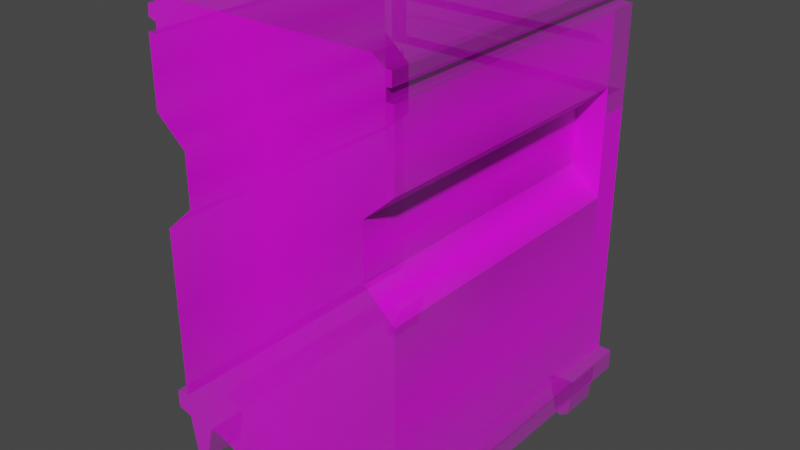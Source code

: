 # Source: buildUnit.blend  (saved by Blender 3.3.6; exported with 4.5.12 LTS)
import bpy
from mathutils import Matrix  # noqa: F401  (used for matrix-valued properties, if any)

bpy.ops.wm.read_factory_settings(use_empty=True)
scene = bpy.context.scene
scene.name = 'Scene'

# ---- collections
col_collection = bpy.data.collections.new('Collection'); scene.collection.children.link(col_collection)

# ---- images (referenced by path relative to the original .blend; pixels are not part of the script)
import os
ASSET_DIR = os.environ.get("B2B_ASSET_DIR", "")  # directory of the original .blend (textures are referenced by path, not embedded)
HERE = os.path.dirname(os.path.abspath(__file__))  # packed textures are extracted next to this script under _unpacked/

def load_image(name, relpath, width, height, colorspace="sRGB"):
    """Load a texture the original file referenced (path relative to the .blend, or extracted next to this script)."""
    p = next((c for c in (os.path.join(HERE, relpath), os.path.join(ASSET_DIR, relpath)) if relpath and os.path.exists(c)), "")
    if p:
        img = bpy.data.images.load(p, check_existing=True)
        img.name = name
    else:  # same state as the original file: an image datablock whose file is absent (Cycles renders it pink)
        img = bpy.data.images.new(name, width, height)
        img.source = "FILE"
        img.filepath = "//" + (relpath or name)
    img.colorspace_settings.name = colorspace
    return img
img_3buildunit_front_jpg_002 = load_image('3buildUnit_front.jpg.002', '3buildUnit_front.jpg', 1024, 1024, 'sRGB')

# ---- materials (node trees are filled in below, after node groups)
mat_buildunit = bpy.data.materials.new('BuildUnit')
mat_buildunit.use_transparent_shadow = False

# ---- material node trees
mat_buildunit.use_nodes = True; mat_buildunit.node_tree.nodes.clear()
_N = mat_buildunit.node_tree.nodes; _L = mat_buildunit.node_tree.links
n0 = _N.new('ShaderNodeOutputMaterial'); n0.name = 'Material Output'; n0.location = (300, 300)
n1 = _N.new('ShaderNodeTexImage'); n1.name = 'Image Texture'; n1.location = (-200, 300)
n1.image = img_3buildunit_front_jpg_002
n1.extension = 'CLIP'
n2 = _N.new('ShaderNodeBsdfPrincipled'); n2.name = 'Principled BSDF'; n2.location = (0, 300)
n2.distribution = 'GGX'
n2.subsurface_method = 'RANDOM_WALK_SKIN'
n2.inputs[3].default_value = 1.45
n2.inputs[27].default_value = (0.0, 0.0, 0.0, 1.0)
n2.inputs[28].default_value = 1.0
_L.new(n1.outputs[0], n2.inputs[0])
_L.new(n1.outputs[1], n2.inputs[4])
_L.new(n2.outputs[0], n0.inputs[0])
n0.is_active_output = True

# ---- world
world_world = bpy.data.worlds.new('World'); scene.world = world_world
world_world.use_nodes = True; world_world.node_tree.nodes.clear()
_N = world_world.node_tree.nodes; _L = world_world.node_tree.links
n0 = _N.new('ShaderNodeOutputWorld'); n0.name = 'World Output'; n0.location = (300, 300)
n1 = _N.new('ShaderNodeBackground'); n1.name = 'Background'; n1.location = (10, 300)
n1.inputs[0].default_value = (0.05088, 0.05088, 0.05088, 1.0)
_L.new(n1.outputs[0], n0.inputs[0])
n0.is_active_output = True
world_world.color = (0.05088, 0.05088, 0.05088)
world_world.use_sun_shadow = False
world_world.sun_shadow_jitter_overblur = 0.0

# ---- meshes
me_buildunit = bpy.data.meshes.new('BuildUnit')
me_buildunit.from_pydata([(-0.7252, 0.9166, 0.1419), (-0.7252, 0.9166, 0.1953), (-0.7252, 8.537e-09, 0.1953), (0.04627, 5.293e-08, 1.211), (0.08221, 8.743e-09, 0.2), (-0.01013, 5.7e-08, 1.304), (0.04463, 8.743e-09, 0.2), (0.08221, 6.175e-09, 0.1413), (-0.6796, 0.8306, 1.279), (0.02577, 5.427e-08, 1.242), (0.03969, 5.434e-08, 1.243), (0.04116, 5.584e-08, 1.278), (0.02064, 5.594e-08, 1.28), (-0.6338, 5.7e-08, 1.304), (-0.6647, 5.594e-08, 1.28), (-0.6796, 5.589e-08, 1.279), (-0.6818, 5.447e-08, 1.246), (-0.6583, 5.417e-08, 1.239), (-0.6583, 5.286e-08, 1.209), (-0.6882, 5.289e-08, 1.21), (-0.6881, 8.504e-09, 0.1945), (0.0251, 5.293e-08, 1.211), (-0.7252, 6.201e-09, 0.1419), (0.0, 0.0, 0.0), (-0.6457, 2.605e-15, -5.96e-08), (0.03718, 5.633e-09, 0.1289), (0.02479, 5.675e-10, 0.01298), (-0.01735, 4.592e-10, 0.0105), (-0.04214, 5.362e-09, 0.1227), (-0.0818, 5.281e-09, 0.1208), (-0.1636, 3.737e-09, 0.08549), (-0.479, 3.764e-09, 0.08611), (-0.5701, 5.416e-09, 0.1239), (-0.6005, 5.389e-09, 0.1233), (-0.6252, 4.846e-10, 0.01109), (-0.6618, 4.066e-10, 0.009303), (-0.6814, 5.633e-09, 0.1289), (0.04463, 0.9166, 0.2), (0.04627, 0.9166, 1.211), (-0.6338, 0.9166, 1.304), (-0.01013, 0.9166, 1.304), (0.08221, 0.9166, 0.2), (0.08221, 0.9166, 0.1413), (-0.7252, 0.8306, 0.1953), (0.02577, 0.9166, 1.242), (0.03969, 0.9166, 1.243), (0.04116, 0.9166, 1.278), (0.02064, 0.9166, 1.28), (-0.6647, 0.9166, 1.28), (-0.6796, 0.9166, 1.279), (-0.6818, 0.9166, 1.246), (-0.6583, 0.9166, 1.239), (-0.6583, 0.9166, 1.209), (-0.6882, 0.9166, 1.21), (-0.6881, 0.9166, 0.1945), (0.0251, 0.9166, 1.211), (0.03718, 0.9166, 0.1289), (0.02479, 0.9166, 0.01298), (0.0, 0.9166, -7.914e-08), (-0.01735, 0.9166, 0.0105), (-0.04214, 0.9166, 0.1227), (-0.0818, 0.9166, 0.1208), (-0.1636, 0.9166, 0.08549), (-0.479, 0.9166, 0.08611), (-0.5701, 0.9166, 0.1239), (-0.6005, 0.9166, 0.1233), (-0.6252, 0.9166, 0.01109), (-0.6457, 0.9166, -7.914e-08), (-0.6618, 0.9166, 0.009303), (-0.6814, 0.9166, 0.1289), (-0.04214, 0.1163, 0.1227), (-0.01735, 0.1163, 0.0105), (-0.6881, 3.069e-08, 0.7022), (-0.6881, 0.9166, 0.7022), (0.04545, 3.084e-08, 0.7054), (0.04545, 0.9166, 0.7054), (-0.6647, 0.8306, 1.28), (0.04627, 0.8306, 1.211), (0.04545, 0.8306, 0.7054), (-0.6005, 0.1163, 0.1233), (-0.6252, 0.1163, 0.01109), (0.03969, 0.8306, 1.243), (-0.6457, 0.1163, -5.452e-08), (-0.6881, 0.8306, 0.1945), (-0.6618, 0.1163, 0.009303), (0.0251, 0.8306, 1.211), (-0.6814, 0.1163, 0.1289), (0.03718, 0.1163, 0.1289), (0.02479, 0.1163, 0.01298), (0.0, 0.1163, 5.083e-09), (-0.6338, 0.8306, 1.304), (-0.6583, 0.8306, 1.239), (-0.04214, 0.8023, 0.1227), (-0.6583, 0.8306, 1.209), (-0.6882, 0.8306, 1.21), (0.02577, 0.8306, 1.242), (0.04116, 0.8306, 1.278), (-0.6818, 0.8306, 1.246), (0.08221, 0.8306, 0.2), (-0.6881, 0.8306, 0.7022), (0.04463, 0.8306, 0.2), (-0.6005, 0.8023, 0.1233), (-0.6252, 0.8023, 0.01109), (-0.6457, 0.8023, -8.414e-08), (-0.6618, 0.8023, 0.009303), (-0.6814, 0.8023, 0.1289), (0.03718, 0.8023, 0.1289), (0.02479, 0.8023, 0.01298), (0.0, 0.8023, -2.454e-08), (-0.01013, 0.8306, 1.304), (0.08221, 0.8306, 0.1413), (-0.01735, 0.8023, 0.0105), (-0.7252, 0.8306, 0.1419), (0.02064, 0.8306, 1.28), (0.0, 0.1163, 5.083e-09), (0.02479, 0.1163, 0.01298), (0.02479, 0.8023, 0.01298), (0.0, 0.8023, -2.454e-08), (-0.01735, 0.8023, 0.0105), (-0.01735, 0.1163, 0.0105), (0.0, 0.1163, 5.083e-09), (0.0, 0.8023, -2.454e-08), (0.0, 0.1163, 5.083e-09), (0.02479, 0.1163, 0.01298), (0.02479, 0.8023, 0.01298), (0.0, 0.8023, -2.454e-08), (0.04595, 4.426e-08, 1.013), (0.04595, 0.9166, 1.013), (0.04595, 0.8306, 1.013), (-0.6881, 4.428e-08, 1.013), (-0.6881, 0.8306, 1.013), (-0.6881, 0.9166, 1.013), (0.04558, 0.8306, 0.7822), (-0.03942, 3.791e-08, 0.7822), (0.04558, 0.9166, 0.7822), (-0.03916, 4.469e-08, 0.9373), (0.04583, 0.9166, 0.9373), (0.04583, 0.8306, 0.9373), (-0.5993, 3.703e-08, 0.936), (-0.6881, 0.8306, 0.936), (-0.6881, 0.9166, 0.936), (-0.5993, 3.032e-08, 0.7826), (-0.6881, 0.8306, 0.7826), (-0.6881, 0.9166, 0.7826), (-0.6796, 0.8306, 1.279), (-0.7252, 0.8306, 0.1953), (0.04545, 0.8306, 0.7054), (0.08221, 0.8306, 0.2), (0.04463, 0.8306, 0.2), (-0.01013, 0.8306, 1.304), (0.08221, 0.8306, 0.1413), (-0.6881, 0.8306, 0.7022), (-0.6818, 0.8306, 1.246), (-0.7252, 0.8306, 0.1419), (-0.6583, 0.8306, 1.239), (-0.6583, 0.8306, 1.209), (-0.6338, 0.8306, 1.304), (-0.6882, 0.8306, 1.21), (-0.6881, 0.8306, 0.1945), (0.0251, 0.8306, 1.211), (0.02577, 0.8306, 1.242), (0.03969, 0.8306, 1.243), (0.04116, 0.8306, 1.278), (0.02064, 0.8306, 1.28), (-0.6647, 0.8306, 1.28), (0.04627, 0.8306, 1.211), (0.04595, 0.8306, 1.013), (-0.6881, 0.8306, 1.013), (-0.03942, 0.8306, 0.7822), (-0.03916, 0.8306, 0.9373), (-0.5993, 0.8306, 0.936), (-0.5993, 0.8306, 0.7826), (0.0375, 0.9166, 1.186), (-0.6802, 0.9166, 1.187), (-0.6795, 0.9166, 0.9815), (0.03538, 0.9166, 0.9822), (0.0375, 0.9166, 1.186), (-0.6802, 0.9166, 1.187), (-0.6795, 0.9166, 0.9815), (0.03538, 0.9166, 0.9822), (0.0375, 0.8516, 1.186), (-0.6802, 0.8516, 1.187), (-0.6795, 0.8516, 0.9815), (0.03538, 0.8516, 0.9822), (0.0135, 0.8516, 1.112), (-0.6584, 0.8516, 1.111), (-0.6584, 0.8516, 1.061), (0.0135, 0.8516, 1.061), (-0.6882, 0.9166, 1.21), (-0.6881, 0.9166, 1.013), (0.0135, 0.8516, 1.112), (-0.6584, 0.8516, 1.111), (-0.6584, 0.8516, 1.061), (0.0135, 0.8516, 1.061), (0.0135, 0.8516, 1.112), (-0.6584, 0.8516, 1.111), (-0.6584, 0.8516, 1.061), (0.0135, 0.8516, 1.061), (-0.05183, 0.8516, 1.112), (-0.05183, 0.8516, 1.061), (-0.05183, 0.8516, 1.112), (-0.05183, 0.8516, 1.061), (-0.05183, 0.9138, 1.112), (-0.05183, 0.9138, 1.061), (-0.5942, 0.8516, 1.111), (-0.5942, 0.8516, 1.111), (-0.5942, 0.9138, 1.111), (-0.5942, 0.8516, 1.061), (-0.5942, 0.8516, 1.061), (-0.5942, 0.9138, 1.061)], [(71, 119), (120, 89), (111, 118), (121, 108)], [(7, 4, 6, 74, 133, 135, 126, 3, 21, 9, 10, 11, 12, 5, 13, 14, 15, 16, 17, 18, 19, 129, 138, 141, 72, 20, 2, 22, 36, 35, 24, 34, 33, 32, 31, 30, 29, 28, 27, 23, 26, 25), (111, 92, 60, 59), (42, 56, 57, 58, 59, 60, 61, 62, 63, 64, 65, 66, 67, 68, 69, 0, 1, 54, 73, 143, 140, 131, 53, 173, 174, 175, 172, 38, 127, 136, 134, 75, 37, 41), (164, 76, 8, 144), (83, 54, 1, 43), (101, 102, 66, 65), (102, 103, 67, 66), (103, 104, 68, 67), (104, 105, 69, 68), (106, 107, 57, 56), (107, 108, 58, 57), (108, 111, 59, 58), (23, 27, 71, 89), (90, 39, 48, 76), (26, 23, 89, 88), (97, 50, 51, 91), (25, 26, 88, 87), (145, 153, 22, 2), (35, 36, 86, 84), (95, 44, 45, 81), (24, 35, 84, 82), (113, 47, 40, 109), (34, 24, 82, 80), (61, 60, 92, 70, 28, 29), (33, 34, 80, 79), (165, 159, 21, 3), (96, 46, 47, 113), (22, 153, 112, 0, 69, 105, 86, 36), (98, 41, 37, 100), (93, 52, 53, 94), (106, 56, 42, 110, 150, 7, 25, 87), (149, 156, 13, 5), (159, 85, 95, 160), (91, 51, 52, 93), (64, 63, 31, 32), (63, 62, 30, 31), (144, 152, 16, 15), (101, 65, 64, 32, 33, 79), (99, 73, 54, 83), (81, 45, 46, 96), (150, 147, 4, 7), (27, 28, 70, 71), (76, 48, 49, 8), (117, 116, 124, 125), (42, 41, 98, 110), (161, 81, 96, 162), (166, 165, 3, 126), (108, 107, 116, 117), (88, 89, 114, 115), (115, 114, 122, 123), (62, 61, 29, 30), (85, 55, 44, 95), (127, 38, 77, 128), (151, 99, 83, 158), (49, 50, 97, 8), (154, 91, 93, 155), (40, 39, 90, 109), (155, 93, 94, 157), (147, 98, 100, 148), (162, 96, 113, 163), (38, 55, 85, 77), (163, 113, 109, 149), (160, 95, 81, 161), (1, 0, 112, 43), (152, 97, 91, 154), (156, 90, 76, 164), (158, 83, 43, 145), (37, 75, 78, 100), (148, 146, 74, 6), (171, 142, 99, 151), (142, 143, 73, 99), (136, 127, 128, 137), (169, 166, 126, 135), (94, 53, 131, 130), (157, 94, 130, 167), (146, 168, 133, 74), (75, 134, 132, 78), (168, 169, 135, 133), (134, 136, 137, 132), (130, 131, 140, 139), (167, 130, 139, 170), (139, 140, 143, 142), (170, 139, 142, 171), (138, 170, 171, 141), (129, 167, 170, 138), (132, 137, 169, 168), (78, 132, 168, 146), (19, 157, 167, 129), (137, 128, 166, 169), (141, 171, 151, 72), (100, 78, 146, 148), (20, 158, 145, 2), (13, 156, 164, 14), (16, 152, 154, 17), (9, 160, 161, 10), (12, 163, 149, 5), (11, 162, 163, 12), (4, 147, 148, 6), (18, 155, 157, 19), (17, 154, 155, 18), (72, 151, 158, 20), (128, 77, 165, 166), (10, 161, 162, 11), (110, 98, 147, 150), (8, 97, 152, 144), (21, 159, 160, 9), (109, 90, 156, 149), (77, 85, 159, 165), (43, 112, 153, 145), (14, 164, 144, 15), (178, 177, 181, 182), (38, 172, 173, 53, 52, 51, 50, 49, 48, 39, 40, 47, 46, 45, 44, 55), (172, 175, 179, 176), (174, 173, 177, 178), (175, 174, 178, 179), (173, 172, 176, 177), (180, 183, 187, 184, 198, 204, 185, 181), (179, 178, 182, 183), (177, 176, 180, 181), (176, 179, 183, 180), (200, 190, 194, 202), (181, 185, 186, 207, 199, 187, 183, 182), (184, 187, 193, 190), (186, 185, 191, 192), (53, 131, 189, 188), (207, 186, 192, 208), (198, 184, 190, 200), (203, 202, 194, 197), (190, 193, 197, 194), (192, 191, 195, 196), (208, 192, 196, 209), (193, 201, 203, 197), (209, 206, 202, 203), (204, 198, 200, 205), (187, 199, 201, 193), (205, 200, 202, 206), (191, 205, 206, 195), (185, 204, 205, 191), (196, 195, 206, 209), (201, 208, 209, 203), (199, 207, 208, 201), (106, 92, 118, 125, 124), (70, 87, 123, 122, 119), (92, 106, 87, 70), (86, 79, 80, 82, 84), (105, 68, 104, 103, 102, 101), (101, 79, 86, 105)])
_uv = me_buildunit.uv_layers.new(name='UVMap')
_uv.uv.foreach_set('vector', [0.7915, 0.7435, 0.7918, 0.7283, 0.7664, 0.7281, 0.7695, 0.5973, 0.77, 0.5774, 0.7709, 0.5372, 0.7714, 0.5177, 0.7726, 0.4664, 0.7583, 0.4663, 0.7589, 0.4583, 0.7683, 0.458, 0.7695, 0.4491, 0.7557, 0.4484, 0.735, 0.442, 0.3138, 0.4388, 0.2928, 0.445, 0.2827, 0.4452, 0.2811, 0.4536, 0.2969, 0.4555, 0.2968, 0.4632, 0.2766, 0.4629, 0.2756, 0.5139, 0.2752, 0.5338, 0.2745, 0.5736, 0.2741, 0.5944, 0.2715, 0.7258, 0.2464, 0.7254, 0.2461, 0.7393, 0.2757, 0.7428, 0.2883, 0.7739, 0.2992, 0.7764, 0.3131, 0.7736, 0.3303, 0.7447, 0.3508, 0.7447, 0.4122, 0.7549, 0.6252, 0.7567, 0.6806, 0.748, 0.7074, 0.7477, 0.7236, 0.7769, 0.7352, 0.7797, 0.752, 0.7764, 0.761, 0.7465, 0.1233, 0.008056, 0.154, 0.09407, 0.154, 0.09407, 0.1233, 0.008056, 0.003369, 0.1083, 0.05913, 0.09882, 0.07111, 0.009957, 0.1018, 0.0, 0.1233, 0.008056, 0.154, 0.09407, 0.2031, 0.09264, 0.3044, 0.06556, 0.6951, 0.06603, 0.8079, 0.09502, 0.8455, 0.09454, 0.8761, 0.008503, 0.9015, 0.0, 0.9214, 0.007134, 0.9322, 0.09883, 0.9865, 0.1088, 0.9865, 0.1498, 0.9405, 0.1492, 0.9439, 0.5385, 0.9608, 0.6001, 0.9608, 0.7178, 0.9608, 0.7768, 0.9608, 0.9278, 0.951, 0.9102, 0.9501, 0.7527, 0.06641, 0.7533, 0.06379, 0.9097, 0.05292, 0.9286, 0.05332, 0.7765, 0.05347, 0.7188, 0.05378, 0.5999, 0.05394, 0.541, 0.05833, 0.1534, 0.003369, 0.1534, 0.925, 0.9814, 0.925, 0.9814, 0.9435, 0.9806, 0.9435, 0.9806, 0.954, 0.1492, 0.954, 0.1492, 1.0, 0.1498, 1.0, 0.1498, 0.8455, 0.09454, 0.8761, 0.008503, 0.8761, 0.008503, 0.8455, 0.09454, 0.8761, 0.008503, 0.9015, 0.0, 0.9015, 0.0, 0.8761, 0.008503, 0.9015, 0.0, 0.9214, 0.007134, 0.9214, 0.007134, 0.9015, 0.0, 0.9214, 0.007134, 0.9457, 0.09883, 0.9457, 0.09883, 0.9214, 0.007134, 0.06319, 0.09882, 0.07854, 0.009957, 0.07854, 0.009957, 0.06319, 0.09882, 0.07111, 0.009957, 0.1018, 0.0, 0.1018, 0.0, 0.07111, 0.009957, 0.1018, 0.0, 0.1233, 0.008056, 0.1233, 0.008056, 0.1018, 0.0, 0.1018, 0.0, 0.1233, 0.008056, 0.1233, 0.008056, 0.1018, 0.0, 0.8867, 1.0, 0.8867, 1.0, 0.925, 0.9814, 0.925, 0.9814, 0.07111, 0.009957, 0.1018, 0.0, 0.1018, 0.0, 0.07111, 0.009957, 0.9462, 0.9556, 0.9462, 0.9556, 0.9171, 0.9503, 0.9171, 0.9503, 0.06319, 0.09882, 0.07854, 0.009957, 0.07854, 0.009957, 0.06319, 0.09882, 0.9873, 0.1498, 0.9873, 0.1088, 0.9873, 0.1088, 0.9873, 0.1498, 0.9214, 0.007134, 0.9457, 0.09883, 0.9457, 0.09883, 0.9214, 0.007134, 0.06989, 0.9522, 0.06989, 0.9522, 0.05265, 0.9533, 0.05265, 0.9533, 0.9015, 0.0, 0.9214, 0.007134, 0.9214, 0.007134, 0.9015, 0.0, 0.07624, 0.9814, 0.07624, 0.9814, 0.1144, 1.0, 0.1144, 1.0, 0.8761, 0.008503, 0.9015, 0.0, 0.9015, 0.0, 0.8761, 0.008503, 0.2031, 0.09264, 0.154, 0.09407, 0.154, 0.09407, 0.154, 0.09407, 0.154, 0.09407, 0.2031, 0.09264, 0.8455, 0.09454, 0.8761, 0.008503, 0.8761, 0.008503, 0.8455, 0.09454, 0.0445, 0.9286, 0.07073, 0.9286, 0.07073, 0.9286, 0.0445, 0.9286, 0.05084, 0.9797, 0.05084, 0.9797, 0.07624, 0.9814, 0.07624, 0.9814, 1.0, 0.1088, 1.0, 0.1088, 1.0, 0.1088, 1.0, 0.1088, 0.9457, 0.09883, 0.9457, 0.09883, 0.9457, 0.09883, 0.9457, 0.09883, 0.0, 0.1534, 0.0, 0.1534, 0.04653, 0.1534, 0.04653, 0.1534, 0.9171, 0.9274, 0.9171, 0.9274, 0.9541, 0.9278, 0.9541, 0.9278, 0.05576, 0.09882, 0.05576, 0.09882, 0.0, 0.1083, 0.0, 0.1083, 0.0, 0.1083, 0.0, 0.1083, 0.05576, 0.09882, 0.05576, 0.09882, 0.2587, 0.8963, 0.5985, 0.8967, 0.5985, 0.8967, 0.2587, 0.8963, 0.07073, 0.9286, 0.07073, 0.9286, 0.06989, 0.9522, 0.06989, 0.9522, 0.9171, 0.9503, 0.9171, 0.9503, 0.9171, 0.9274, 0.9171, 0.9274, 0.8079, 0.09502, 0.6951, 0.06603, 0.6951, 0.06603, 0.8079, 0.09502, 0.6951, 0.06603, 0.3044, 0.06556, 0.3044, 0.06556, 0.6951, 0.06603, 0.9435, 0.9806, 0.9462, 0.9556, 0.9462, 0.9556, 0.9435, 0.9806, 0.8455, 0.09454, 0.8455, 0.09454, 0.8079, 0.09502, 0.8079, 0.09502, 0.8455, 0.09454, 0.8455, 0.09454, 0.7185, 0.4931, 0.7185, 0.4931, 0.7184, 0.214, 0.7184, 0.214, 0.05265, 0.9533, 0.05265, 0.9533, 0.05084, 0.9797, 0.05084, 0.9797, 0.0, 0.1083, 0.0, 0.1534, 0.0, 0.1534, 0.0, 0.1083, 0.1233, 0.008056, 0.154, 0.09407, 0.154, 0.09407, 0.1233, 0.008056, 0.925, 0.9814, 0.925, 0.9814, 0.9435, 0.9806, 0.9435, 0.9806, 0.1018, 0.0, 0.07111, 0.009957, 0.07111, 0.009957, 0.1018, 0.0, 0.0, 0.1083, 0.0, 0.1534, 0.0, 0.1534, 0.0, 0.1083, 0.05265, 0.9533, 0.05265, 0.9533, 0.05084, 0.9797, 0.05084, 0.9797, 0.1723, 0.6028, 0.8309, 0.6022, 0.8309, 0.6022, 0.1723, 0.6028, 0.1018, 0.0, 0.07111, 0.009957, 0.07111, 0.009957, 0.1018, 0.0, 0.07111, 0.009957, 0.1018, 0.0, 0.1018, 0.0, 0.07111, 0.009957, 0.07111, 0.009957, 0.1018, 0.0, 0.1018, 0.0, 0.07111, 0.009957, 0.3044, 0.06556, 0.2031, 0.09264, 0.2031, 0.09264, 0.3044, 0.06556, 0.07073, 0.9286, 0.07073, 0.9286, 0.06989, 0.9522, 0.06989, 0.9522, 0.05559, 0.7765, 0.05519, 0.9286, 0.05519, 0.9286, 0.05559, 0.7765, 0.954, 0.5385, 0.954, 0.5385, 0.954, 0.1492, 0.954, 0.1492, 0.9435, 0.9806, 0.9462, 0.9556, 0.9462, 0.9556, 0.9435, 0.9806, 0.9171, 0.9503, 0.9171, 0.9503, 0.9171, 0.9274, 0.9171, 0.9274, 0.1144, 0.9974, 0.8867, 0.9974, 0.8867, 0.9974, 0.1144, 0.9974, 0.9171, 0.9274, 0.9171, 0.9274, 0.9541, 0.9278, 0.9541, 0.9278, 0.0, 0.1534, 0.0, 0.1534, 0.04653, 0.1534, 0.04653, 0.1534, 0.05084, 0.9797, 0.05084, 0.9797, 0.07624, 0.9814, 0.07624, 0.9814, 0.0445, 0.9286, 0.07073, 0.9286, 0.07073, 0.9286, 0.0445, 0.9286, 0.07624, 0.9814, 0.07624, 0.9814, 0.1144, 1.0, 0.1144, 1.0, 0.06989, 0.9522, 0.06989, 0.9522, 0.05265, 0.9533, 0.05265, 0.9533, 0.9873, 0.1498, 0.9873, 0.1088, 0.9873, 0.1088, 0.9873, 0.1498, 0.9462, 0.9556, 0.9462, 0.9556, 0.9171, 0.9503, 0.9171, 0.9503, 0.8867, 1.0, 0.8867, 1.0, 0.925, 0.9814, 0.925, 0.9814, 0.954, 0.1492, 0.954, 0.1492, 1.0, 0.1498, 1.0, 0.1498, 0.4516, 0.1956, 0.4509, 0.4898, 0.4509, 0.4898, 0.4516, 0.1956, 0.8179, 0.3387, 0.1862, 0.3382, 0.1862, 0.3382, 0.8179, 0.3387, 0.7121, 0.5147, 0.7121, 0.5147, 0.7121, 0.4531, 0.7121, 0.4531, 0.7185, 0.472, 0.7185, 0.472, 0.7185, 0.4278, 0.7185, 0.4278, 0.0504, 0.7171, 0.05025, 0.7749, 0.05025, 0.7749, 0.0504, 0.7171, 0.8302, 0.5598, 0.171, 0.5606, 0.171, 0.5606, 0.8302, 0.5598, 0.9487, 0.9278, 0.9487, 0.9278, 0.9487, 0.7768, 0.9487, 0.7768, 0.9541, 0.9278, 0.9541, 0.9278, 0.9541, 0.7768, 0.9541, 0.7768, 0.8265, 0.5076, 0.1727, 0.5101, 0.1727, 0.5101, 0.8265, 0.5076, 0.4509, 0.4207, 0.4507, 0.4654, 0.4507, 0.4654, 0.4509, 0.4207, 0.1727, 0.5101, 0.8275, 0.5142, 0.8275, 0.5142, 0.1727, 0.5101, 0.4507, 0.4654, 0.4505, 0.5556, 0.4505, 0.5556, 0.4507, 0.4654, 0.9487, 0.7751, 0.9487, 0.7751, 0.9487, 0.7161, 0.9487, 0.7161, 0.7121, 0.6914, 0.7121, 0.6914, 0.7121, 0.6324, 0.7121, 0.6324, 0.7185, 0.5563, 0.7185, 0.5563, 0.7185, 0.472, 0.7185, 0.472, 0.7121, 0.6324, 0.7121, 0.6324, 0.7121, 0.5147, 0.7121, 0.5147, 0.8267, 0.5108, 0.8267, 0.5108, 0.1745, 0.5108, 0.1745, 0.5108, 0.8289, 0.5774, 0.8289, 0.5774, 0.1736, 0.5774, 0.1736, 0.5774, 0.4507, 0.4654, 0.4505, 0.5556, 0.4505, 0.5556, 0.4507, 0.4654, 0.4509, 0.4207, 0.4507, 0.4654, 0.4507, 0.4654, 0.4509, 0.4207, 0.8313, 0.6527, 0.8313, 0.6527, 0.1699, 0.6527, 0.1699, 0.6527, 0.4505, 0.5556, 0.4504, 0.5995, 0.4504, 0.5995, 0.4505, 0.5556, 0.825, 0.4449, 0.825, 0.4449, 0.1748, 0.4449, 0.1748, 0.4449, 0.04653, 0.1534, 0.04552, 0.541, 0.04552, 0.541, 0.04653, 0.1534, 0.954, 0.1492, 0.954, 0.1492, 1.0, 0.1498, 1.0, 0.1498, 0.8867, 1.0, 0.8867, 1.0, 0.925, 0.9814, 0.925, 0.9814, 0.9462, 0.9556, 0.9462, 0.9556, 0.9171, 0.9503, 0.9171, 0.9503, 0.06989, 0.9522, 0.06989, 0.9522, 0.05265, 0.9533, 0.05265, 0.9533, 0.07624, 0.9814, 0.07624, 0.9814, 0.1144, 1.0, 0.1144, 1.0, 0.05084, 0.9797, 0.05084, 0.9797, 0.07624, 0.9814, 0.07624, 0.9814, 0.0, 0.1534, 0.0, 0.1534, 0.04653, 0.1534, 0.04653, 0.1534, 0.9171, 0.9274, 0.9171, 0.9274, 0.9541, 0.9278, 0.9541, 0.9278, 0.9171, 0.9503, 0.9171, 0.9503, 0.9171, 0.9274, 0.9171, 0.9274, 0.8141, 0.3464, 0.8141, 0.3464, 0.1856, 0.3464, 0.1856, 0.3464, 0.0449, 0.7765, 0.0445, 0.9286, 0.0445, 0.9286, 0.0449, 0.7765, 0.05265, 0.9533, 0.05265, 0.9533, 0.05084, 0.9797, 0.05084, 0.9797, 0.0, 0.1083, 0.0, 0.1534, 0.0, 0.1534, 0.0, 0.1083, 0.9435, 0.9806, 0.9462, 0.9556, 0.9462, 0.9556, 0.9435, 0.9806, 0.07073, 0.9286, 0.07073, 0.9286, 0.06989, 0.9522, 0.06989, 0.9522, 0.1144, 1.0, 0.8867, 1.0, 0.8867, 1.0, 0.1144, 1.0, 0.0445, 0.9286, 0.07073, 0.9286, 0.07073, 0.9286, 0.0445, 0.9286, 1.0, 0.1498, 1.0, 0.1088, 1.0, 0.1088, 1.0, 0.1498, 0.925, 0.9814, 0.925, 0.9814, 0.9435, 0.9806, 0.9435, 0.9806, 0.9329, 0.777, 0.9335, 0.8859, 0.9335, 0.8859, 0.9329, 0.777, 0.0445, 0.9286, 0.05537, 0.9097, 0.9443, 0.9102, 0.9541, 0.9278, 0.9171, 0.9274, 0.9171, 0.9503, 0.9462, 0.9556, 0.9435, 0.9806, 0.925, 0.9814, 0.8867, 1.0, 0.1144, 1.0, 0.07624, 0.9814, 0.05084, 0.9797, 0.05265, 0.9533, 0.06989, 0.9522, 0.07073, 0.9286, 0.05537, 0.9097, 0.05799, 0.7533, 0.05799, 0.7533, 0.05537, 0.9097, 0.9434, 0.7527, 0.9443, 0.9102, 0.9443, 0.9102, 0.9434, 0.7527, 0.05799, 0.7533, 0.9434, 0.7527, 0.9434, 0.7527, 0.05799, 0.7533, 0.9443, 0.9102, 0.05537, 0.9097, 0.05537, 0.9097, 0.9443, 0.9102, 0.05537, 0.9097, 0.05799, 0.7533, 0.08508, 0.8139, 0.08508, 0.8528, 0.166, 0.8528, 0.8378, 0.8523, 0.9172, 0.8523, 0.9443, 0.9102, 0.05799, 0.7533, 0.9434, 0.7527, 0.9434, 0.7527, 0.05799, 0.7533, 0.9443, 0.9102, 0.05537, 0.9097, 0.05537, 0.9097, 0.9443, 0.9102, 0.05537, 0.9097, 0.05799, 0.7533, 0.05799, 0.7533, 0.05537, 0.9097, 0.166, 0.7933, 0.08508, 0.7934, 0.08508, 0.7934, 0.166, 0.7933, 0.9506, 0.9102, 0.9172, 0.8523, 0.9172, 0.8133, 0.8378, 0.8134, 0.166, 0.8138, 0.08508, 0.8139, 0.05799, 0.7533, 0.9497, 0.7527, 0.08508, 0.8528, 0.08508, 0.8139, 0.08508, 0.8139, 0.08508, 0.8528, 0.9172, 0.8133, 0.9172, 0.8523, 0.9172, 0.8523, 0.9172, 0.8133, 0.9541, 0.9278, 0.9541, 0.7768, 0.9541, 0.7768, 0.9541, 0.9278, 0.8378, 0.8134, 0.9172, 0.8133, 0.9172, 0.8133, 0.166, 0.8138, 0.166, 0.8528, 0.08508, 0.8528, 0.08508, 0.8528, 0.166, 0.8528, 0.166, 0.8138, 0.166, 0.8528, 0.08508, 0.8528, 0.08508, 0.8139, 0.08508, 0.8528, 0.08508, 0.8139, 0.08508, 0.8139, 0.08508, 0.8528, 0.9172, 0.8133, 0.9172, 0.8523, 0.9172, 0.8523, 0.9172, 0.8133, 0.166, 0.8138, 0.9172, 0.8133, 0.9172, 0.8133, 0.8378, 0.8134, 0.08508, 0.8139, 0.166, 0.8138, 0.166, 0.8138, 0.08508, 0.8139, 0.8378, 0.8134, 0.8378, 0.8523, 0.166, 0.8528, 0.166, 0.8138, 0.8378, 0.8523, 0.166, 0.8528, 0.166, 0.8528, 0.166, 0.8528, 0.08508, 0.8139, 0.166, 0.8138, 0.166, 0.8138, 0.08508, 0.8139, 0.166, 0.7933, 0.166, 0.7933, 0.166, 0.7933, 0.8378, 0.7929, 0.9172, 0.7928, 0.166, 0.7933, 0.8378, 0.7929, 0.9172, 0.7928, 0.9172, 0.8523, 0.8378, 0.8523, 0.166, 0.8528, 0.9172, 0.8523, 0.9172, 0.8133, 0.9172, 0.8523, 0.8378, 0.8523, 0.8378, 0.8134, 0.166, 0.8138, 0.166, 0.8138, 0.8378, 0.8134, 0.166, 0.8138, 0.166, 0.8138, 0.8378, 0.8134, 0.166, 0.8138, 0.166, 0.8138, 0.1176, 0.08609, 0.1176, 0.08609, 0.1176, 0.08609, 0.08309, 0.08609, 0.09919, 0.04307, 0.0975, 0.0849, 0.0975, 0.0849, 0.1198, 0.05194, 0.1031, 0.03693, 0.0975, 0.0849, 0.2914, 0.122, 0.2914, 0.122, 0.5105, 0.1291, 0.2914, 0.122, 0.9138, 0.08604, 0.8747, 0.08437, 0.8866, 0.05087, 0.8965, 0.04756, 0.9043, 0.05033, 0.8914, 0.0903, 0.8985, 0.02356, 0.8985, 0.02356, 0.897, 0.02496, 0.8985, 0.02685, 0.9146, 0.02961, 0.6535, 0.1227, 0.6535, 0.1227, 0.7537, 0.127, 0.2173, 0.121])
me_buildunit.materials.append(mat_buildunit)
me_buildunit.update()

# ---- objects
ob_buildunit = bpy.data.objects.new('BuildUnit', me_buildunit)

# ---- transforms, parenting, visibility, modifiers, constraints
ob_buildunit.location = (0.0, 0.0, 5.7e-08)

# ---- collection membership
col_collection.objects.link(ob_buildunit)

# ---- scene / render settings (as saved in the file)
scene.frame_start = 1; scene.frame_end = 250; scene.frame_set(1)
scene.render.engine = 'BLENDER_EEVEE_NEXT'
scene.cycles.sampling_pattern = 'TABULATED_SOBOL'
scene.cycles.use_light_tree = False
scene.view_settings.view_transform = 'Filmic'
bpy.context.view_layer.update()

# ---- added for rendering (the .blend has no active camera and no usable light): camera, sun
cam_auto = bpy.data.cameras.new('AutoCamera')
cam_auto.lens = 50.0
cam_auto.sensor_width = 36.0
cam_auto.clip_end = 1000.0
ob_auto_camera = bpy.data.objects.new('AutoCamera', cam_auto)
scene.collection.objects.link(ob_auto_camera)
ob_auto_camera.location = (1.33164, -1.52549, 1.97452)
ob_auto_camera.rotation_euler = (1.09748, -7.21219e-08, 0.694738)
scene.camera = ob_auto_camera
light_auto_sun = bpy.data.lights.new('AutoSun', 'SUN')
light_auto_sun.energy = 3.0
light_auto_sun.angle = 0.0523599
ob_auto_sun = bpy.data.objects.new('AutoSun', light_auto_sun)
scene.collection.objects.link(ob_auto_sun)
ob_auto_sun.rotation_euler = (0.872665, 0.174533, 0.523599)
bpy.context.view_layer.update()
